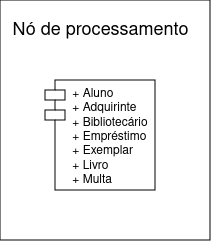

The diagram above was exported from draw.io. Its source (the exported page's mxGraphModel, read from the mxfile embedded in the PNG):
<mxGraphModel dx="1366" dy="752" grid="1" gridSize="10" guides="1" tooltips="1" connect="1" arrows="1" fold="1" page="1" pageScale="1" pageWidth="827" pageHeight="1169" math="0" shadow="0">
  <root>
    <mxCell id="0" />
    <mxCell id="1" parent="0" />
    <mxCell id="XIMLCEMjspuQfN14FE0G-1" value="" style="rounded=0;whiteSpace=wrap;html=1;" vertex="1" parent="1">
      <mxGeometry x="80" y="340" width="210" height="240" as="geometry" />
    </mxCell>
    <mxCell id="XIMLCEMjspuQfN14FE0G-12" value="Nó de processamento" style="text;html=1;align=center;verticalAlign=middle;resizable=0;points=[];autosize=1;strokeColor=none;fillColor=none;fontSize=18;" vertex="1" parent="1">
      <mxGeometry x="80" y="350" width="200" height="40" as="geometry" />
    </mxCell>
    <mxCell id="XIMLCEMjspuQfN14FE0G-14" value="&lt;div align=&quot;justify&quot;&gt;+ Aluno&lt;/div&gt;&lt;div align=&quot;justify&quot;&gt;+ Adquirinte&lt;/div&gt;&lt;div align=&quot;justify&quot;&gt;+ Bibliotecário&lt;/div&gt;&lt;div align=&quot;justify&quot;&gt;+ Empréstimo&lt;/div&gt;&lt;div align=&quot;justify&quot;&gt;+ Exemplar&lt;/div&gt;&lt;div align=&quot;justify&quot;&gt;+ Livro&lt;/div&gt;&lt;div align=&quot;justify&quot;&gt;+ Multa&lt;br&gt;&lt;/div&gt;" style="shape=module;align=left;spacingLeft=20;align=center;verticalAlign=top;whiteSpace=wrap;html=1;" vertex="1" parent="1">
      <mxGeometry x="125" y="420" width="110" height="110" as="geometry" />
    </mxCell>
  </root>
</mxGraphModel>